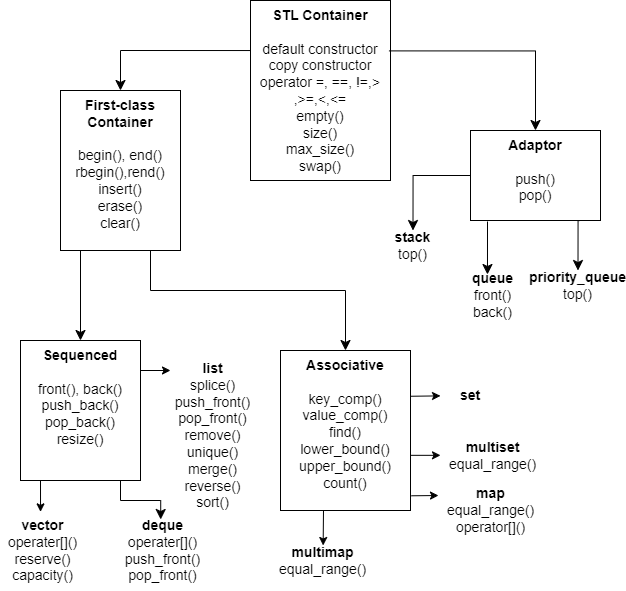

The diagram above was exported from draw.io. Its source (the exported page's mxGraphModel, read from the mxfile embedded in the PNG):
<mxGraphModel dx="1331" dy="1219" grid="1" gridSize="10" guides="1" tooltips="1" connect="1" arrows="1" fold="1" page="1" pageScale="1" pageWidth="850" pageHeight="1100" math="0" shadow="0">
  <root>
    <mxCell id="0" />
    <mxCell id="1" parent="0" />
    <mxCell id="esj_B_o37f_a64gsE9bi-4" value="&lt;b style=&quot;font-size: 14px;&quot;&gt;STL Container&lt;/b&gt;&lt;div style=&quot;font-size: 14px;&quot;&gt;&lt;br&gt;&lt;/div&gt;&lt;div style=&quot;font-size: 14px;&quot;&gt;default constructor&lt;/div&gt;&lt;div style=&quot;font-size: 14px;&quot;&gt;copy constructor&lt;/div&gt;&lt;div style=&quot;font-size: 14px;&quot;&gt;operator =, ==, !=,&amp;gt;&lt;/div&gt;&lt;div style=&quot;font-size: 14px;&quot;&gt;,&amp;gt;=,&amp;lt;,&amp;lt;=&lt;/div&gt;&lt;div style=&quot;font-size: 14px;&quot;&gt;empty()&lt;/div&gt;&lt;div style=&quot;font-size: 14px;&quot;&gt;size()&lt;/div&gt;&lt;div style=&quot;font-size: 14px;&quot;&gt;max_size()&lt;/div&gt;&lt;div style=&quot;font-size: 14px;&quot;&gt;swap()&lt;/div&gt;" style="rounded=0;whiteSpace=wrap;html=1;verticalAlign=top;fontSize=14;" vertex="1" parent="1">
      <mxGeometry x="300" y="70" width="140" height="180" as="geometry" />
    </mxCell>
    <mxCell id="esj_B_o37f_a64gsE9bi-5" value="&lt;b&gt;Adaptor&lt;/b&gt;&lt;br&gt;&lt;div style=&quot;font-size: 14px;&quot;&gt;&lt;br&gt;&lt;/div&gt;&lt;div style=&quot;font-size: 14px;&quot;&gt;push()&lt;/div&gt;&lt;div style=&quot;font-size: 14px;&quot;&gt;pop()&lt;/div&gt;" style="rounded=0;whiteSpace=wrap;html=1;verticalAlign=top;fontSize=14;" vertex="1" parent="1">
      <mxGeometry x="520" y="200" width="130" height="90" as="geometry" />
    </mxCell>
    <mxCell id="esj_B_o37f_a64gsE9bi-6" value="&lt;b style=&quot;font-size: 14px;&quot;&gt;First-class Container&lt;/b&gt;&lt;div style=&quot;font-size: 14px;&quot;&gt;&lt;br&gt;&lt;/div&gt;&lt;div style=&quot;font-size: 14px;&quot;&gt;begin(), end()&lt;/div&gt;&lt;div style=&quot;font-size: 14px;&quot;&gt;rbegin(),rend()&lt;/div&gt;&lt;div style=&quot;font-size: 14px;&quot;&gt;insert()&lt;/div&gt;&lt;div style=&quot;font-size: 14px;&quot;&gt;erase()&lt;/div&gt;&lt;div style=&quot;font-size: 14px;&quot;&gt;clear()&lt;/div&gt;" style="rounded=0;whiteSpace=wrap;html=1;verticalAlign=top;fontSize=14;" vertex="1" parent="1">
      <mxGeometry x="110" y="160" width="120" height="160" as="geometry" />
    </mxCell>
    <mxCell id="esj_B_o37f_a64gsE9bi-7" value="&lt;b&gt;Sequenced&lt;/b&gt;&lt;br&gt;&lt;div style=&quot;font-size: 14px;&quot;&gt;&lt;br&gt;&lt;/div&gt;&lt;div style=&quot;font-size: 14px;&quot;&gt;front(), back()&lt;/div&gt;&lt;div style=&quot;font-size: 14px;&quot;&gt;push_back()&lt;/div&gt;&lt;div style=&quot;font-size: 14px;&quot;&gt;pop_back()&lt;/div&gt;&lt;div style=&quot;font-size: 14px;&quot;&gt;resize()&lt;/div&gt;" style="rounded=0;whiteSpace=wrap;html=1;verticalAlign=top;fontSize=14;" vertex="1" parent="1">
      <mxGeometry x="70" y="410" width="120" height="140" as="geometry" />
    </mxCell>
    <mxCell id="esj_B_o37f_a64gsE9bi-8" value="&lt;b&gt;Associative&lt;/b&gt;&lt;br&gt;&lt;div style=&quot;font-size: 14px;&quot;&gt;&lt;br&gt;&lt;/div&gt;&lt;div style=&quot;font-size: 14px;&quot;&gt;key_comp()&lt;/div&gt;&lt;div style=&quot;font-size: 14px;&quot;&gt;value_comp()&lt;/div&gt;&lt;div style=&quot;font-size: 14px;&quot;&gt;find()&lt;/div&gt;&lt;div style=&quot;font-size: 14px;&quot;&gt;lower_bound()&lt;/div&gt;&lt;div style=&quot;font-size: 14px;&quot;&gt;upper_bound()&lt;/div&gt;&lt;div style=&quot;font-size: 14px;&quot;&gt;count()&lt;/div&gt;" style="rounded=0;whiteSpace=wrap;html=1;verticalAlign=top;fontSize=14;" vertex="1" parent="1">
      <mxGeometry x="330" y="420" width="130" height="160" as="geometry" />
    </mxCell>
    <mxCell id="esj_B_o37f_a64gsE9bi-9" value="&lt;b&gt;set&lt;/b&gt;" style="text;html=1;align=center;verticalAlign=middle;whiteSpace=wrap;rounded=0;fontSize=14;" vertex="1" parent="1">
      <mxGeometry x="490" y="450" width="60" height="30" as="geometry" />
    </mxCell>
    <mxCell id="esj_B_o37f_a64gsE9bi-10" value="&lt;b&gt;multiset&lt;/b&gt;&lt;div style=&quot;font-size: 14px;&quot;&gt;equal_range()&lt;/div&gt;" style="text;html=1;align=center;verticalAlign=middle;whiteSpace=wrap;rounded=0;fontSize=14;" vertex="1" parent="1">
      <mxGeometry x="500" y="510" width="85" height="30" as="geometry" />
    </mxCell>
    <mxCell id="esj_B_o37f_a64gsE9bi-11" value="&lt;b&gt;map&lt;/b&gt;&lt;br&gt;&lt;div style=&quot;font-size: 14px;&quot;&gt;equal_range()&lt;/div&gt;&lt;div style=&quot;font-size: 14px;&quot;&gt;operator[]()&lt;/div&gt;" style="text;html=1;align=center;verticalAlign=middle;whiteSpace=wrap;rounded=0;fontSize=14;" vertex="1" parent="1">
      <mxGeometry x="498" y="550" width="85" height="60" as="geometry" />
    </mxCell>
    <mxCell id="esj_B_o37f_a64gsE9bi-12" value="&lt;b&gt;multimap&lt;/b&gt;&lt;div style=&quot;font-size: 14px;&quot;&gt;equal_range()&lt;/div&gt;" style="text;html=1;align=center;verticalAlign=middle;whiteSpace=wrap;rounded=0;fontSize=14;" vertex="1" parent="1">
      <mxGeometry x="330" y="615" width="85" height="30" as="geometry" />
    </mxCell>
    <mxCell id="esj_B_o37f_a64gsE9bi-13" value="&lt;b&gt;list&lt;/b&gt;&lt;br&gt;&lt;div style=&quot;font-size: 14px;&quot;&gt;splice()&lt;/div&gt;&lt;div style=&quot;font-size: 14px;&quot;&gt;push_front()&lt;/div&gt;&lt;div style=&quot;font-size: 14px;&quot;&gt;pop_front()&lt;/div&gt;&lt;div style=&quot;font-size: 14px;&quot;&gt;remove()&lt;/div&gt;&lt;div style=&quot;font-size: 14px;&quot;&gt;unique()&lt;/div&gt;&lt;div style=&quot;font-size: 14px;&quot;&gt;merge()&lt;/div&gt;&lt;div style=&quot;font-size: 14px;&quot;&gt;reverse()&lt;/div&gt;&lt;div style=&quot;font-size: 14px;&quot;&gt;sort()&lt;/div&gt;" style="text;html=1;align=center;verticalAlign=middle;whiteSpace=wrap;rounded=0;fontSize=14;" vertex="1" parent="1">
      <mxGeometry x="220" y="420" width="85" height="170" as="geometry" />
    </mxCell>
    <mxCell id="esj_B_o37f_a64gsE9bi-14" value="&lt;b&gt;deque&lt;/b&gt;&lt;br&gt;&lt;div style=&quot;font-size: 14px;&quot;&gt;operater[]()&lt;/div&gt;&lt;div style=&quot;font-size: 14px;&quot;&gt;push_front()&lt;/div&gt;&lt;div style=&quot;font-size: 14px;&quot;&gt;pop_front()&lt;/div&gt;" style="text;html=1;align=center;verticalAlign=middle;whiteSpace=wrap;rounded=0;fontSize=14;" vertex="1" parent="1">
      <mxGeometry x="170" y="590" width="85" height="60" as="geometry" />
    </mxCell>
    <mxCell id="esj_B_o37f_a64gsE9bi-15" value="&lt;b&gt;vector&lt;/b&gt;&lt;br&gt;&lt;div style=&quot;font-size: 14px;&quot;&gt;operater[]()&lt;/div&gt;&lt;div style=&quot;font-size: 14px;&quot;&gt;reserve()&lt;/div&gt;&lt;div style=&quot;font-size: 14px;&quot;&gt;capacity()&lt;/div&gt;" style="text;html=1;align=center;verticalAlign=middle;whiteSpace=wrap;rounded=0;fontSize=14;" vertex="1" parent="1">
      <mxGeometry x="50" y="580" width="85" height="80" as="geometry" />
    </mxCell>
    <mxCell id="esj_B_o37f_a64gsE9bi-16" value="&lt;b&gt;stack&lt;/b&gt;&lt;div style=&quot;font-size: 14px;&quot;&gt;top()&lt;/div&gt;" style="text;html=1;align=center;verticalAlign=middle;whiteSpace=wrap;rounded=0;fontSize=14;" vertex="1" parent="1">
      <mxGeometry x="420" y="300" width="85" height="30" as="geometry" />
    </mxCell>
    <mxCell id="esj_B_o37f_a64gsE9bi-17" value="&lt;b&gt;queue&lt;/b&gt;&lt;div&gt;front()&lt;/div&gt;&lt;div&gt;back()&lt;/div&gt;" style="text;html=1;align=center;verticalAlign=middle;whiteSpace=wrap;rounded=0;fontSize=14;" vertex="1" parent="1">
      <mxGeometry x="500" y="340" width="85" height="50" as="geometry" />
    </mxCell>
    <mxCell id="esj_B_o37f_a64gsE9bi-18" value="&lt;b&gt;priority_queue&lt;/b&gt;&lt;br&gt;&lt;div style=&quot;font-size: 14px;&quot;&gt;top()&lt;/div&gt;" style="text;html=1;align=center;verticalAlign=middle;whiteSpace=wrap;rounded=0;fontSize=14;" vertex="1" parent="1">
      <mxGeometry x="585" y="340" width="85" height="30" as="geometry" />
    </mxCell>
    <mxCell id="esj_B_o37f_a64gsE9bi-19" value="" style="edgeStyle=segmentEdgeStyle;endArrow=classic;html=1;curved=0;rounded=0;endSize=8;startSize=8;exitX=0.989;exitY=0.28;exitDx=0;exitDy=0;exitPerimeter=0;" edge="1" parent="1" source="esj_B_o37f_a64gsE9bi-4" target="esj_B_o37f_a64gsE9bi-5">
      <mxGeometry width="50" height="50" relative="1" as="geometry">
        <mxPoint x="530" y="100" as="sourcePoint" />
        <mxPoint x="580" y="50" as="targetPoint" />
      </mxGeometry>
    </mxCell>
    <mxCell id="esj_B_o37f_a64gsE9bi-20" value="" style="edgeStyle=segmentEdgeStyle;endArrow=classic;html=1;curved=0;rounded=0;endSize=8;startSize=8;exitX=0;exitY=0.5;exitDx=0;exitDy=0;entryX=0.5;entryY=0;entryDx=0;entryDy=0;" edge="1" parent="1" source="esj_B_o37f_a64gsE9bi-5" target="esj_B_o37f_a64gsE9bi-16">
      <mxGeometry width="50" height="50" relative="1" as="geometry">
        <mxPoint x="452" y="155" as="sourcePoint" />
        <mxPoint x="590" y="210" as="targetPoint" />
      </mxGeometry>
    </mxCell>
    <mxCell id="esj_B_o37f_a64gsE9bi-21" value="" style="edgeStyle=segmentEdgeStyle;endArrow=classic;html=1;curved=0;rounded=0;endSize=8;startSize=8;entryX=0.435;entryY=0.08;entryDx=0;entryDy=0;entryPerimeter=0;" edge="1" parent="1" target="esj_B_o37f_a64gsE9bi-17">
      <mxGeometry width="50" height="50" relative="1" as="geometry">
        <mxPoint x="537" y="291" as="sourcePoint" />
        <mxPoint x="600" y="220" as="targetPoint" />
      </mxGeometry>
    </mxCell>
    <mxCell id="esj_B_o37f_a64gsE9bi-22" value="" style="edgeStyle=segmentEdgeStyle;endArrow=classic;html=1;curved=0;rounded=0;endSize=8;startSize=8;entryX=0.5;entryY=0;entryDx=0;entryDy=0;exitX=0.841;exitY=1.001;exitDx=0;exitDy=0;exitPerimeter=0;" edge="1" parent="1" source="esj_B_o37f_a64gsE9bi-5" target="esj_B_o37f_a64gsE9bi-18">
      <mxGeometry width="50" height="50" relative="1" as="geometry">
        <mxPoint x="640" y="300" as="sourcePoint" />
        <mxPoint x="610" y="230" as="targetPoint" />
      </mxGeometry>
    </mxCell>
    <mxCell id="esj_B_o37f_a64gsE9bi-24" value="" style="edgeStyle=segmentEdgeStyle;endArrow=classic;html=1;curved=0;rounded=0;endSize=8;startSize=8;exitX=0;exitY=0.278;exitDx=0;exitDy=0;exitPerimeter=0;entryX=0.5;entryY=0;entryDx=0;entryDy=0;" edge="1" parent="1" source="esj_B_o37f_a64gsE9bi-4" target="esj_B_o37f_a64gsE9bi-6">
      <mxGeometry width="50" height="50" relative="1" as="geometry">
        <mxPoint x="452" y="155" as="sourcePoint" />
        <mxPoint x="590" y="210" as="targetPoint" />
      </mxGeometry>
    </mxCell>
    <mxCell id="esj_B_o37f_a64gsE9bi-25" value="" style="edgeStyle=segmentEdgeStyle;endArrow=classic;html=1;curved=0;rounded=0;endSize=8;startSize=8;entryX=0.5;entryY=0;entryDx=0;entryDy=0;" edge="1" parent="1">
      <mxGeometry width="50" height="50" relative="1" as="geometry">
        <mxPoint x="120" y="320" as="sourcePoint" />
        <mxPoint x="130" y="410" as="targetPoint" />
      </mxGeometry>
    </mxCell>
    <mxCell id="esj_B_o37f_a64gsE9bi-26" value="" style="edgeStyle=segmentEdgeStyle;endArrow=classic;html=1;curved=0;rounded=0;endSize=8;startSize=8;entryX=0.5;entryY=0;entryDx=0;entryDy=0;exitX=0.75;exitY=1;exitDx=0;exitDy=0;" edge="1" parent="1" source="esj_B_o37f_a64gsE9bi-6" target="esj_B_o37f_a64gsE9bi-8">
      <mxGeometry width="50" height="50" relative="1" as="geometry">
        <mxPoint x="110" y="330" as="sourcePoint" />
        <mxPoint x="110" y="420" as="targetPoint" />
        <Array as="points">
          <mxPoint x="200" y="360" />
          <mxPoint x="395" y="360" />
        </Array>
      </mxGeometry>
    </mxCell>
    <mxCell id="esj_B_o37f_a64gsE9bi-28" value="" style="endArrow=classic;html=1;rounded=0;exitX=1;exitY=0.286;exitDx=0;exitDy=0;exitPerimeter=0;" edge="1" parent="1" source="esj_B_o37f_a64gsE9bi-8" target="esj_B_o37f_a64gsE9bi-9">
      <mxGeometry width="50" height="50" relative="1" as="geometry">
        <mxPoint x="460" y="460" as="sourcePoint" />
        <mxPoint x="500" y="470" as="targetPoint" />
      </mxGeometry>
    </mxCell>
    <mxCell id="esj_B_o37f_a64gsE9bi-29" value="" style="endArrow=classic;html=1;rounded=0;exitX=1;exitY=0.25;exitDx=0;exitDy=0;" edge="1" parent="1">
      <mxGeometry width="50" height="50" relative="1" as="geometry">
        <mxPoint x="460" y="524.83" as="sourcePoint" />
        <mxPoint x="490" y="524.83" as="targetPoint" />
      </mxGeometry>
    </mxCell>
    <mxCell id="esj_B_o37f_a64gsE9bi-30" value="" style="endArrow=classic;html=1;rounded=0;exitX=1.007;exitY=0.908;exitDx=0;exitDy=0;exitPerimeter=0;" edge="1" parent="1" source="esj_B_o37f_a64gsE9bi-8">
      <mxGeometry width="50" height="50" relative="1" as="geometry">
        <mxPoint x="458" y="565" as="sourcePoint" />
        <mxPoint x="488" y="565" as="targetPoint" />
      </mxGeometry>
    </mxCell>
    <mxCell id="esj_B_o37f_a64gsE9bi-31" value="" style="endArrow=classic;html=1;rounded=0;exitX=1;exitY=0.25;exitDx=0;exitDy=0;" edge="1" parent="1" target="esj_B_o37f_a64gsE9bi-12">
      <mxGeometry width="50" height="50" relative="1" as="geometry">
        <mxPoint x="373" y="580" as="sourcePoint" />
        <mxPoint x="403" y="580" as="targetPoint" />
      </mxGeometry>
    </mxCell>
    <mxCell id="esj_B_o37f_a64gsE9bi-32" value="" style="endArrow=classic;html=1;rounded=0;exitX=1;exitY=0.25;exitDx=0;exitDy=0;" edge="1" parent="1">
      <mxGeometry width="50" height="50" relative="1" as="geometry">
        <mxPoint x="190" y="440" as="sourcePoint" />
        <mxPoint x="220" y="440" as="targetPoint" />
      </mxGeometry>
    </mxCell>
    <mxCell id="esj_B_o37f_a64gsE9bi-33" value="" style="endArrow=classic;html=1;rounded=0;exitX=1;exitY=0.25;exitDx=0;exitDy=0;entryX=0.471;entryY=0.017;entryDx=0;entryDy=0;entryPerimeter=0;" edge="1" parent="1" target="esj_B_o37f_a64gsE9bi-15">
      <mxGeometry width="50" height="50" relative="1" as="geometry">
        <mxPoint x="90" y="550" as="sourcePoint" />
        <mxPoint x="91.4799999999999" y="587" as="targetPoint" />
      </mxGeometry>
    </mxCell>
    <mxCell id="esj_B_o37f_a64gsE9bi-35" value="" style="edgeStyle=segmentEdgeStyle;endArrow=classic;html=1;curved=0;rounded=0;endSize=8;startSize=8;entryX=0.473;entryY=-0.017;entryDx=0;entryDy=0;entryPerimeter=0;" edge="1" parent="1" target="esj_B_o37f_a64gsE9bi-14">
      <mxGeometry width="50" height="50" relative="1" as="geometry">
        <mxPoint x="170" y="550" as="sourcePoint" />
        <mxPoint x="220" y="500" as="targetPoint" />
        <Array as="points">
          <mxPoint x="170" y="570" />
          <mxPoint x="210" y="570" />
        </Array>
      </mxGeometry>
    </mxCell>
  </root>
</mxGraphModel>